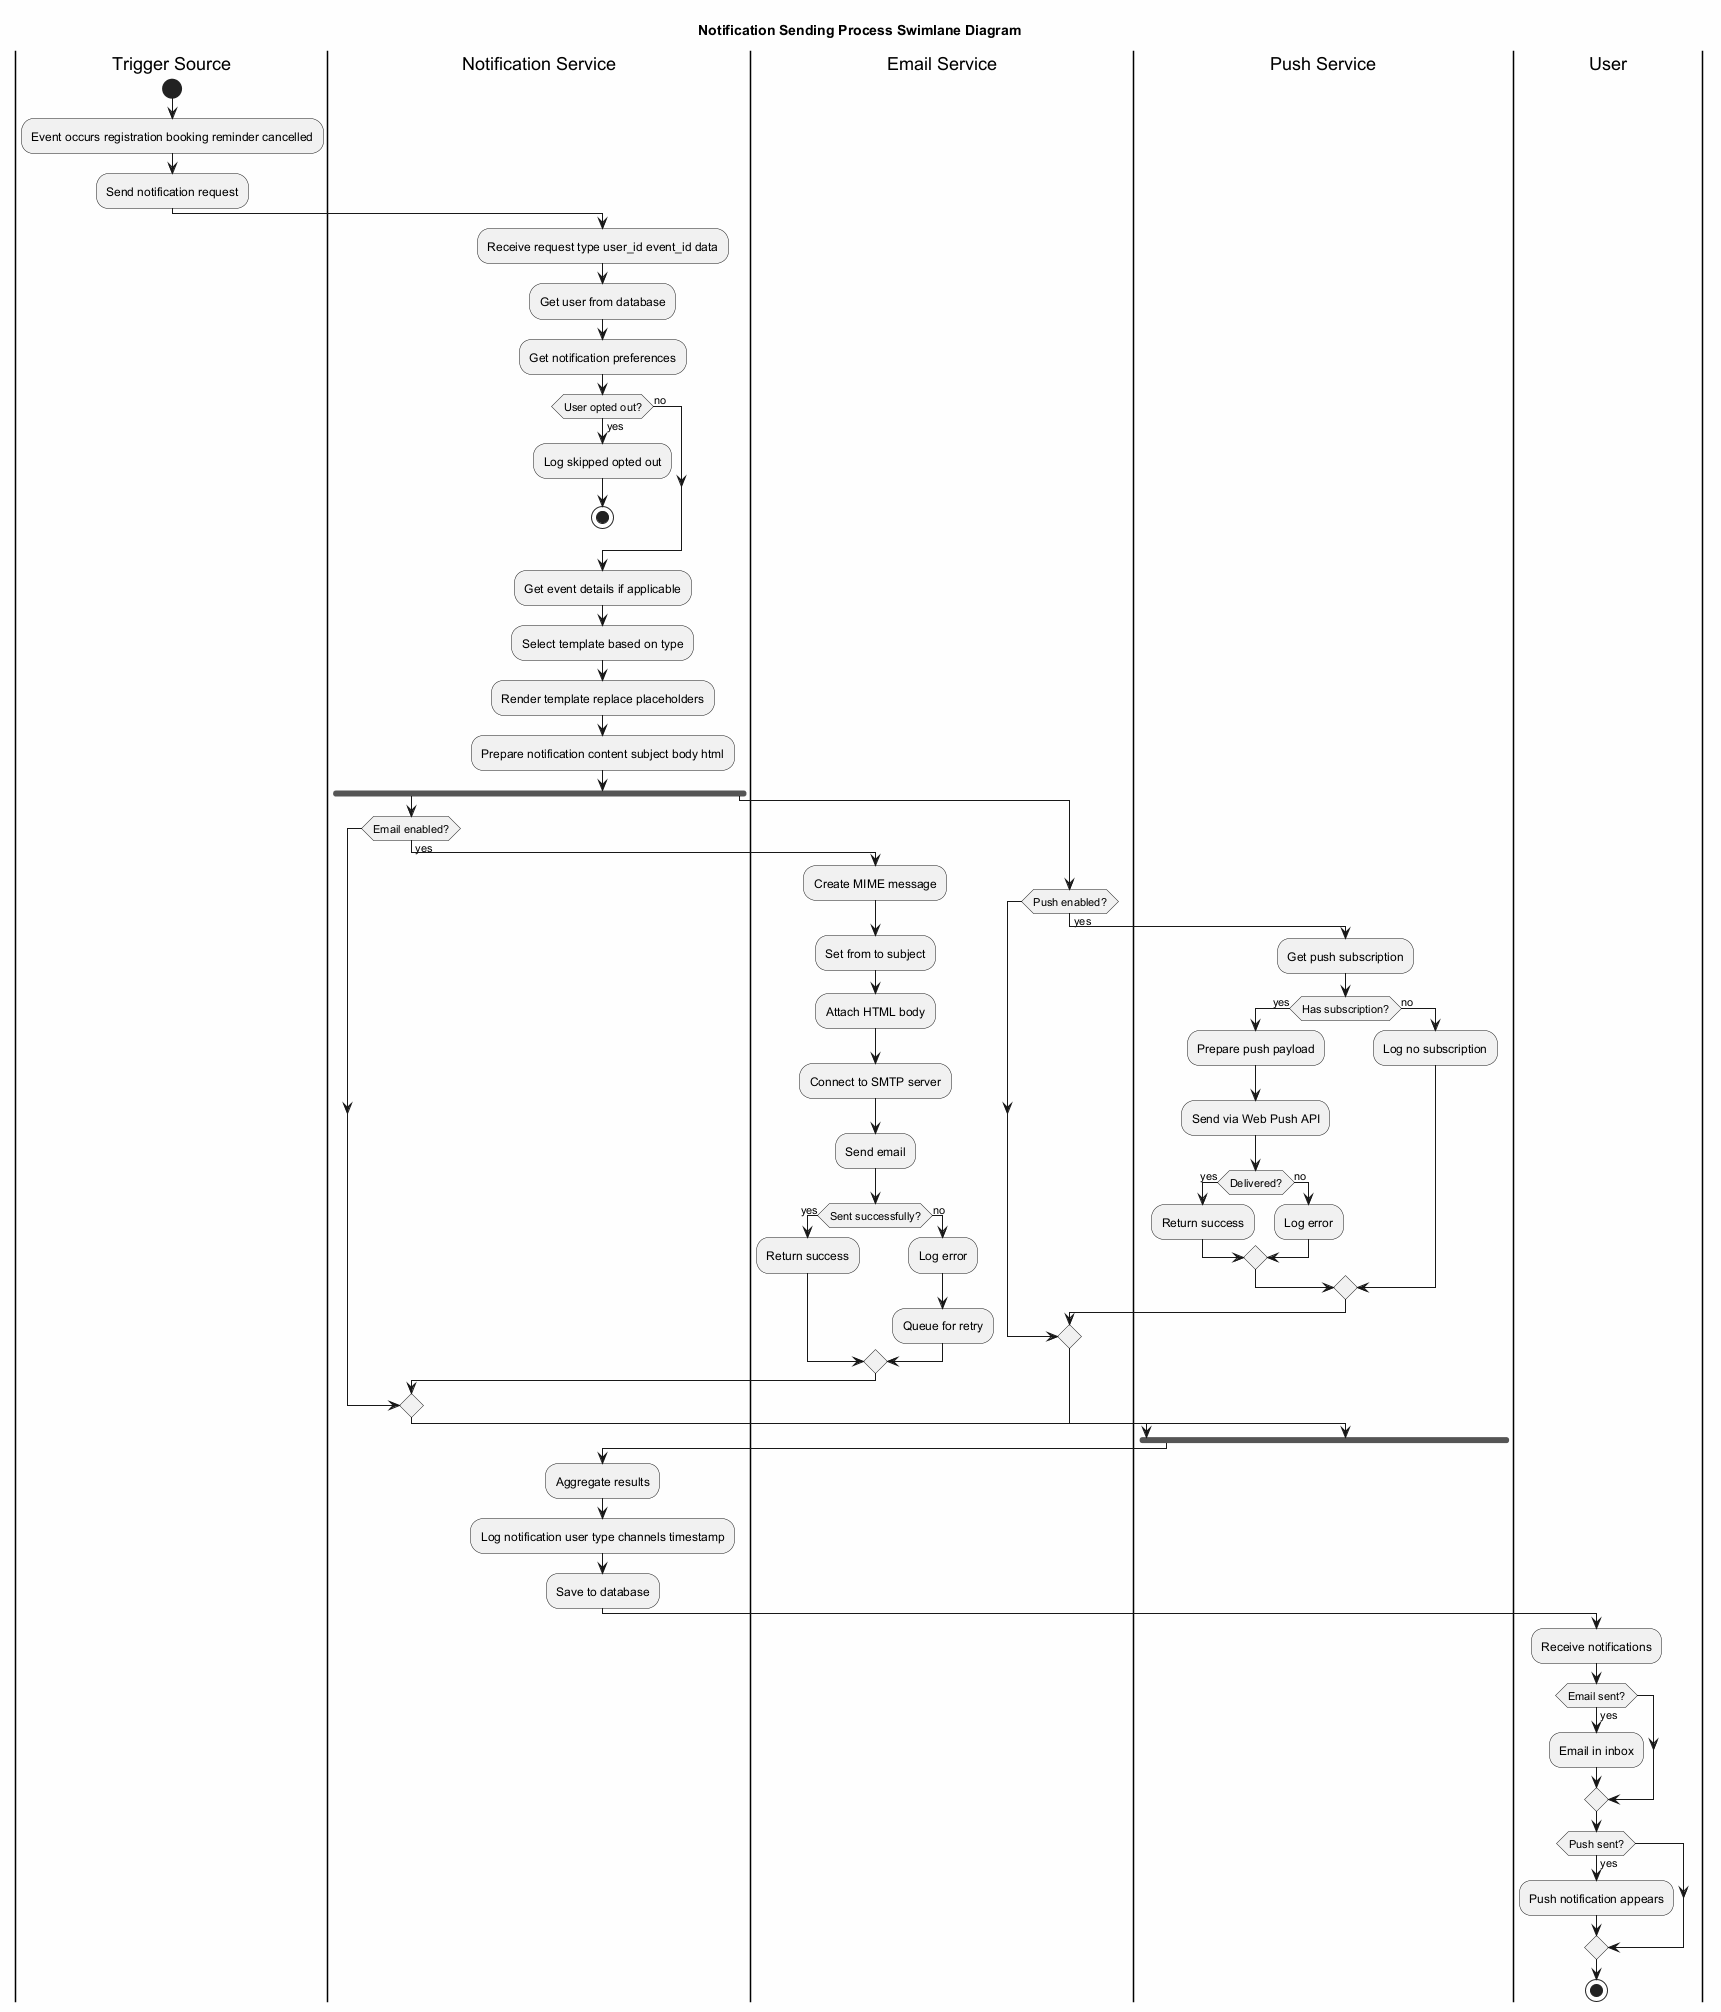

The diagram above was rendered by PlantUML. Its source (embedded in the PNG):
@startuml Swimlane_Notification_Sending
'==============================================================================
' DIAGRAM: Swimlane Diagram - Notification Sending
' PURPOSE: Shows notification process with responsibilities
'==============================================================================

skinparam backgroundColor #FEFEFE

title Notification Sending Process Swimlane Diagram

|Trigger Source|
|Notification Service|
|Email Service|
|Push Service|
|User|

|Trigger Source|
start
:Event occurs registration booking reminder cancelled;

:Send notification request;

|Notification Service|
:Receive request type user_id event_id data;

:Get user from database;

:Get notification preferences;

if (User opted out?) then (yes)
    :Log skipped opted out;
    stop
else (no)
endif

:Get event details if applicable;

:Select template based on type;

:Render template replace placeholders;

:Prepare notification content subject body html;

fork
    
    if (Email enabled?) then (yes)
        |Email Service|
        :Create MIME message;
        :Set from to subject;
        :Attach HTML body;
        
        :Connect to SMTP server;
        :Send email;
        
        if (Sent successfully?) then (yes)
            :Return success;
        else (no)
            :Log error;
            :Queue for retry;
        endif
    endif
    
fork again
    
    if (Push enabled?) then (yes)
        |Push Service|
        :Get push subscription;
        
        if (Has subscription?) then (yes)
            :Prepare push payload;
            :Send via Web Push API;
            
            if (Delivered?) then (yes)
                :Return success;
            else (no)
                :Log error;
            endif
        else (no)
            :Log no subscription;
        endif
    endif
    
end fork

|Notification Service|
:Aggregate results;

:Log notification user type channels timestamp;

:Save to database;

|User|
:Receive notifications;

if (Email sent?) then (yes)
    :Email in inbox;
endif

if (Push sent?) then (yes)
    :Push notification appears;
endif

stop

@enduml